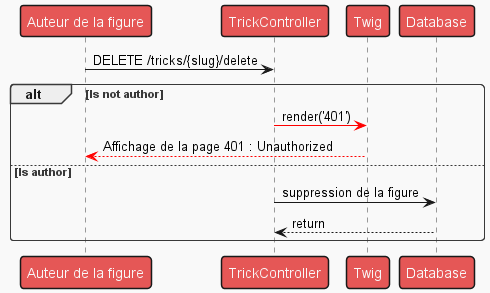

The diagram above was rendered by PlantUML. Its source (embedded in the PNG):
@startuml

!theme mars

Person as "Auteur de la figure" -> TrickController : DELETE /tricks/{slug}/delete
alt Is not author
    TrickController -[#red]> Twig : render('401')
    Twig -[#red]-> Person : Affichage de la page 401 : Unauthorized
else Is author
    TrickController -> Database : suppression de la figure
    Database --> TrickController : return
end
@enduml